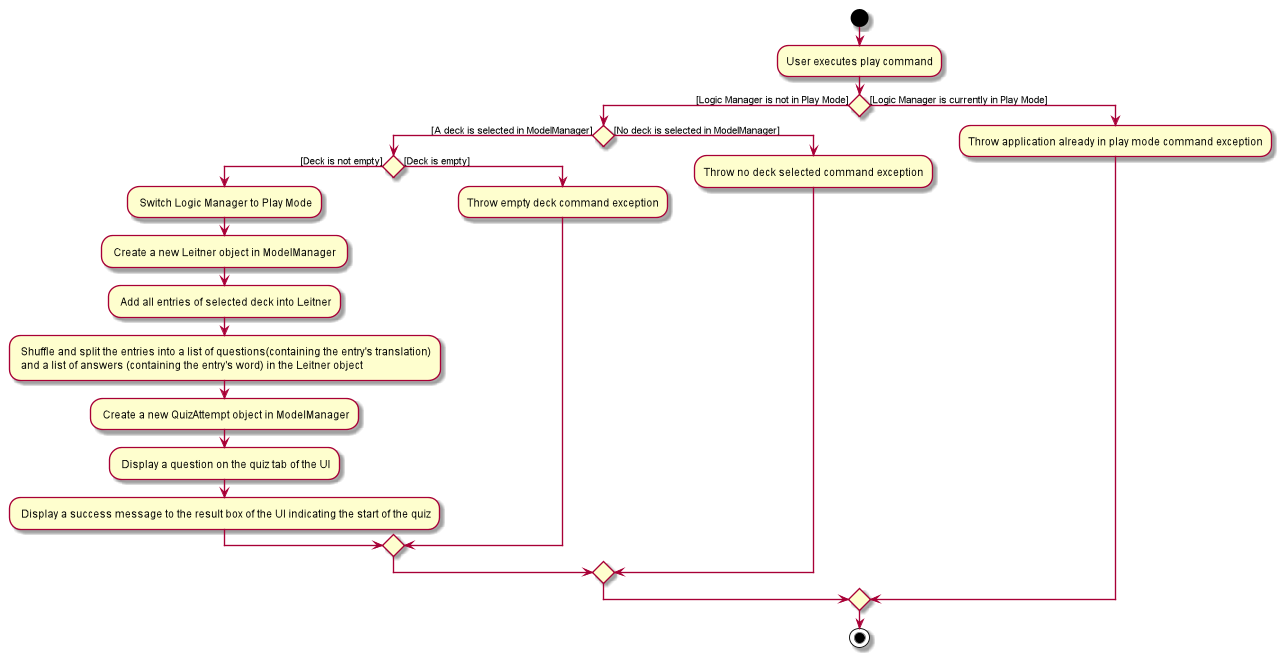

The diagram above was rendered by PlantUML. Its source (embedded in the PNG):
@startuml
start
:User executes play command;

if() then ([Logic Manager is not in Play Mode])
    if() then ([A deck is selected in ModelManager])
        if() then ([Deck is not empty])
        : Switch Logic Manager to Play Mode;
        : Create a new Leitner object in ModelManager ;
        : Add all entries of selected deck into Leitner;
        : Shuffle and split the entries into a list of questions(containing the entry's translation)
         and a list of answers (containing the entry's word) in the Leitner object;
        : Create a new QuizAttempt object in ModelManager;
        : Display a question on the quiz tab of the UI;
        : Display a success message to the result box of the UI indicating the start of the quiz;
        else ([Deck is empty])
        :Throw empty deck command exception;
        endif
    else ([No deck is selected in ModelManager])
    :Throw no deck selected command exception;
    endif
else([Logic Manager is currently in Play Mode])
:Throw application already in play mode command exception;
endif
stop
@enduml